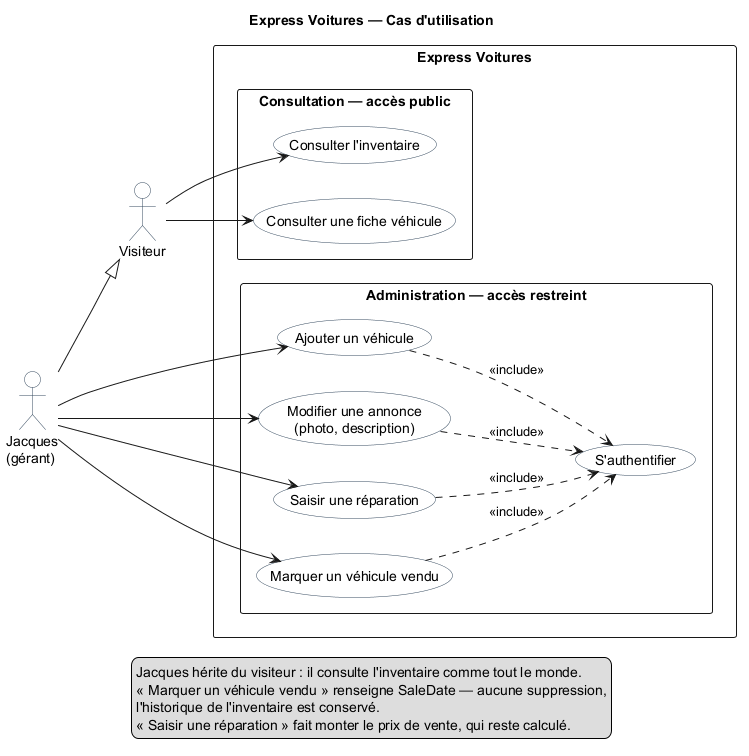

The diagram above was rendered by PlantUML. Its source (embedded in the PNG):
@startuml use-cases
title Express Voitures — Cas d'utilisation

left to right direction
skinparam shadowing false
skinparam packageStyle rectangle
skinparam usecase {
  BackgroundColor White
  BorderColor #34495E
}
skinparam actor {
  BackgroundColor White
  BorderColor #34495E
}

actor "Visiteur" as visiteur
actor "Jacques\n(gérant)" as gerant

rectangle "Express Voitures" {

  package "Consultation — accès public" {
    usecase "Consulter l'inventaire" as UC1
    usecase "Consulter une fiche véhicule" as UC2
  }

  package "Administration — accès restreint" {
    usecase "S'authentifier" as UC3
    usecase "Ajouter un véhicule" as UC4
    usecase "Modifier une annonce\n(photo, description)" as UC5
    usecase "Saisir une réparation" as UC6
    usecase "Marquer un véhicule vendu" as UC7
  }
}

visiteur --> UC1
visiteur --> UC2

gerant --|> visiteur

gerant --> UC4
gerant --> UC5
gerant --> UC6
gerant --> UC7

UC4 ..> UC3 : <<include>>
UC5 ..> UC3 : <<include>>
UC6 ..> UC3 : <<include>>
UC7 ..> UC3 : <<include>>

legend bottom
  Jacques hérite du visiteur : il consulte l'inventaire comme tout le monde.
  « Marquer un véhicule vendu » renseigne SaleDate — aucune suppression,
  l'historique de l'inventaire est conservé.
  « Saisir une réparation » fait monter le prix de vente, qui reste calculé.
endlegend

@enduml